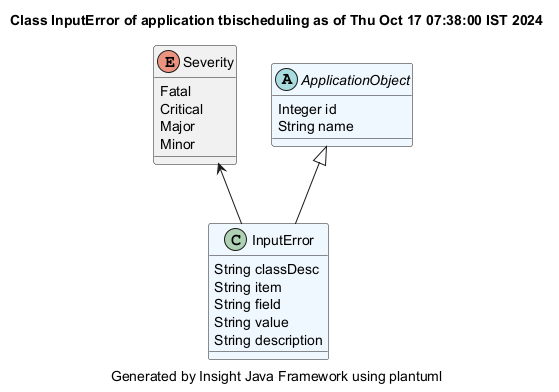

The diagram above was rendered by PlantUML. Its source (embedded in the PNG):
@startuml
title Class InputError of application tbischeduling as of Thu Oct 17 07:38:00 IST 2024
caption Generated by Insight Java Framework using plantuml
class InputError #aliceblue
InputError : String classDesc
InputError : String item
InputError : String field
InputError : String value
InputError : String description

enum Severity
Severity : Fatal
Severity : Critical
Severity : Major
Severity : Minor
Severity <-- InputError
abstract ApplicationObject #aliceblue
ApplicationObject : Integer id
ApplicationObject : String name

ApplicationObject <|-- InputError
@enduml